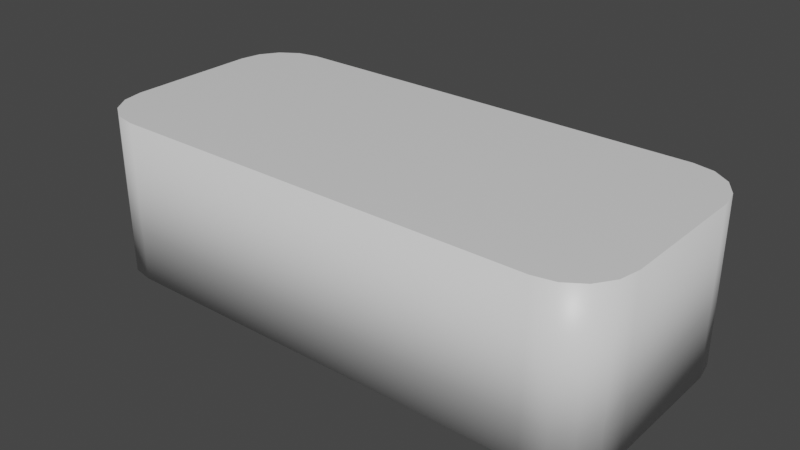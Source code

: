# Source: SwitchShell.blend  (saved by Blender 2.81.16; exported with 4.5.12 LTS)
import bpy
from mathutils import Matrix  # noqa: F401  (used for matrix-valued properties, if any)

bpy.ops.wm.read_factory_settings(use_empty=True)
scene = bpy.context.scene
scene.name = 'Scene'

# ---- collections
col_collection = bpy.data.collections.new('Collection'); scene.collection.children.link(col_collection)

# ---- materials (node trees are filled in below, after node groups)
mat_material = bpy.data.materials.new('Material')
mat_material.alpha_threshold = 0.0
mat_material.use_transparent_shadow = False
mat_material.line_color = (0.0, 0.0, 0.0, 1.0)

# ---- material node trees
mat_material.use_nodes = True; mat_material.node_tree.nodes.clear()
_N = mat_material.node_tree.nodes; _L = mat_material.node_tree.links
n0 = _N.new('ShaderNodeOutputMaterial'); n0.name = 'Material Output'; n0.location = (300, 300)
n1 = _N.new('ShaderNodeBsdfPrincipled'); n1.name = 'Principled BSDF'; n1.location = (10, 300)
n1.distribution = 'GGX'
n1.subsurface_method = 'BURLEY'
n1.inputs[2].default_value = 0.4
n1.inputs[3].default_value = 1.45
n1.inputs[27].default_value = (0.0, 0.0, 0.0, 1.0)
n1.inputs[28].default_value = 1.0
_L.new(n1.outputs[0], n0.inputs[0])
n0.is_active_output = True

# ---- world
world_world = bpy.data.worlds.new('World'); scene.world = world_world
world_world.use_nodes = True; world_world.node_tree.nodes.clear()
_N = world_world.node_tree.nodes; _L = world_world.node_tree.links
n0 = _N.new('ShaderNodeOutputWorld'); n0.name = 'World Output'; n0.location = (300, 300)
n1 = _N.new('ShaderNodeBackground'); n1.name = 'Background'; n1.location = (10, 300)
n1.inputs[0].default_value = (0.05088, 0.05088, 0.05088, 1.0)
_L.new(n1.outputs[0], n0.inputs[0])
n0.is_active_output = True
world_world.color = (0.05088, 0.05088, 0.05088)
world_world.use_sun_shadow = False
world_world.sun_shadow_jitter_overblur = 0.0

# ---- meshes
me_cube = bpy.data.meshes.new('Cube')
me_cube.from_pydata([(3.355, 0.8273, 1.0), (2.673, 1.51, 1.0), (3.303, 1.088, 1.0), (3.155, 1.31, 1.0), (2.934, 1.458, 1.0), (2.673, 1.51, -1.0), (3.355, 0.8273, -1.0), (2.934, 1.458, -1.0), (3.155, 1.31, -1.0), (3.303, 1.088, -1.0), (2.673, -1.51, 1.0), (3.355, -0.8273, 1.0), (2.934, -1.458, 1.0), (3.155, -1.31, 1.0), (3.303, -1.088, 1.0), (3.355, -0.8273, -1.0), (2.673, -1.51, -1.0), (3.303, -1.088, -1.0), (3.155, -1.31, -1.0), (2.934, -1.458, -1.0), (-2.673, 1.51, 1.0), (-3.355, 0.8273, 1.0), (-2.934, 1.458, 1.0), (-3.155, 1.31, 1.0), (-3.303, 1.088, 1.0), (-3.355, 0.8273, -1.0), (-2.673, 1.51, -1.0), (-3.303, 1.088, -1.0), (-3.155, 1.31, -1.0), (-2.934, 1.458, -1.0), (-3.355, -0.8273, 1.0), (-2.673, -1.51, 1.0), (-3.303, -1.088, 1.0), (-3.155, -1.31, 1.0), (-2.934, -1.458, 1.0), (-2.673, -1.51, -1.0), (-3.355, -0.8273, -1.0), (-2.934, -1.458, -1.0), (-3.155, -1.31, -1.0), (-3.303, -1.088, -1.0)], [], [(25, 27, 28, 29, 26, 5, 7, 8, 9, 6, 15, 17, 18, 19, 16, 35, 37, 38, 39, 36), (36, 30, 21, 25), (16, 10, 31, 35), (0, 2, 3, 4, 1, 20, 22, 23, 24, 21, 30, 32, 33, 34, 31, 10, 12, 13, 14, 11), (6, 0, 11, 15), (0, 6, 9, 2), (2, 9, 8, 3), (3, 8, 7, 4), (4, 7, 5, 1), (35, 31, 34, 37), (37, 34, 33, 38), (38, 33, 32, 39), (39, 32, 30, 36), (10, 16, 19, 12), (12, 19, 18, 13), (13, 18, 17, 14), (14, 17, 15, 11), (20, 26, 29, 22), (22, 29, 28, 23), (23, 28, 27, 24), (24, 27, 25, 21), (26, 20, 1, 5)])
me_cube.polygons.foreach_set('use_smooth', [0, 1, 1, 0, 1, 1, 1, 1, 1, 1, 1, 1, 1, 1, 1, 1, 1, 1, 1, 1, 1, 1])
_uv = me_cube.uv_layers.new(name='UVMap')
_uv.uv.foreach_set('vector', [0.125, 0.5565, 0.2923, 0.3217, 0.2941, 0.3388, 0.2969, 0.3452, 0.1504, 0.5, 0.3496, 0.5, 0.3698, 0.491, 0.3725, 0.5055, 0.3744, 0.5349, 0.375, 0.5565, 0.375, 0.6935, 0.3744, 0.7151, 0.3725, 0.7445, 0.3698, 0.759, 0.3496, 0.75, 0.1504, 0.75, 0.1407, 0.7457, 0.1324, 0.7335, 0.1269, 0.7151, 0.125, 0.6935, 0.375, 0.0565, 0.625, 0.0565, 0.625, 0.1935, 0.375, 0.1935, 0.375, 0.7754, 0.625, 0.7754, 0.625, 0.9746, 0.375, 0.9746, 0.625, 0.5565, 0.6256, 0.5349, 0.6275, 0.5055, 0.6302, 0.491, 0.6504, 0.5, 0.8496, 0.5, 0.7031, 0.3452, 0.7059, 0.3388, 0.7077, 0.3217, 0.875, 0.5565, 0.875, 0.6935, 0.8731, 0.7151, 0.8676, 0.7335, 0.8593, 0.7457, 0.8496, 0.75, 0.6504, 0.75, 0.6302, 0.759, 0.6275, 0.7445, 0.6256, 0.7151, 0.625, 0.6935, 0.375, 0.5565, 0.625, 0.5565, 0.625, 0.6935, 0.375, 0.6935, 0.625, 0.5565, 0.375, 0.5565, 0.3744, 0.5349, 0.6256, 0.5349, 0.6256, 0.5349, 0.3744, 0.5349, 0.3725, 0.5055, 0.6275, 0.5055, 0.6275, 0.5055, 0.3725, 0.5055, 0.3698, 0.491, 0.6302, 0.491, 0.6302, 0.491, 0.3698, 0.491, 0.375, 0.4746, 0.625, 0.4746, 0.375, 0.9746, 0.625, 0.9746, 0.625, 0.9843, 0.375, 0.9843, 0.375, 0.9843, 0.625, 0.9843, 0.625, 1.0, 0.375, 1.0, 0.375, 0.0, 0.625, 0.0, 0.625, 0.03488, 0.375, 0.03488, 0.375, 0.03488, 0.625, 0.03488, 0.625, 0.0565, 0.375, 0.0565, 0.625, 0.7754, 0.375, 0.7754, 0.3698, 0.759, 0.6302, 0.759, 0.6302, 0.759, 0.3698, 0.759, 0.3725, 0.7445, 0.6275, 0.7445, 0.6275, 0.7445, 0.3725, 0.7445, 0.3744, 0.7151, 0.6256, 0.7151, 0.6256, 0.7151, 0.3744, 0.7151, 0.375, 0.6935, 0.625, 0.6935, 0.625, 0.2754, 0.375, 0.2754, 0.2969, 0.3452, 0.7031, 0.3452, 0.7031, 0.3452, 0.2969, 0.3452, 0.2941, 0.3388, 0.7059, 0.3388, 0.7059, 0.3388, 0.2941, 0.3388, 0.2923, 0.3217, 0.7077, 0.3217, 0.7077, 0.3217, 0.2923, 0.3217, 0.375, 0.1935, 0.625, 0.1935, 0.375, 0.2754, 0.625, 0.2754, 0.625, 0.4746, 0.375, 0.4746])
me_cube.materials.append(mat_material)
me_cube.use_remesh_preserve_volume = False
me_cube.use_remesh_preserve_attributes = False
me_cube.use_mirror_vertex_groups = False
me_cube.update()

# ---- objects
ob_cube = bpy.data.objects.new('Cube', me_cube)

# ---- transforms, parenting, visibility, modifiers, constraints
ob_cube.location = (0.0, 0.0, 0.0)
ob_cube.lock_rotations_4d = False
ob_cube.empty_display_type = 'ARROWS'
ob_cube.lineart.crease_threshold = 0.0

# ---- collection membership
col_collection.objects.link(ob_cube)

# ---- scene / render settings (as saved in the file)
scene.frame_start = 1; scene.frame_end = 250; scene.frame_set(1)
scene.render.engine = 'BLENDER_EEVEE_NEXT'
scene.cycles.use_denoising = False
scene.cycles.samples = 128
scene.cycles.sampling_pattern = 'TABULATED_SOBOL'
scene.cycles.use_adaptive_sampling = False
scene.cycles.use_light_tree = False
scene.view_settings.view_transform = 'Filmic'
bpy.context.view_layer.update()

# ---- added for rendering (the .blend has no active camera and no usable light): camera, sun
cam_auto = bpy.data.cameras.new('AutoCamera')
cam_auto.lens = 50.0
cam_auto.sensor_width = 36.0
cam_auto.clip_end = 1000.0
ob_auto_camera = bpy.data.objects.new('AutoCamera', cam_auto)
scene.collection.objects.link(ob_auto_camera)
ob_auto_camera.location = (7.05497, -8.46597, 5.64398)
ob_auto_camera.rotation_euler = (1.09748, -7.21219e-08, 0.694738)
scene.camera = ob_auto_camera
light_auto_sun = bpy.data.lights.new('AutoSun', 'SUN')
light_auto_sun.energy = 3.0
light_auto_sun.angle = 0.0523599
ob_auto_sun = bpy.data.objects.new('AutoSun', light_auto_sun)
scene.collection.objects.link(ob_auto_sun)
ob_auto_sun.rotation_euler = (0.872665, 0.174533, 0.523599)
bpy.context.view_layer.update()
